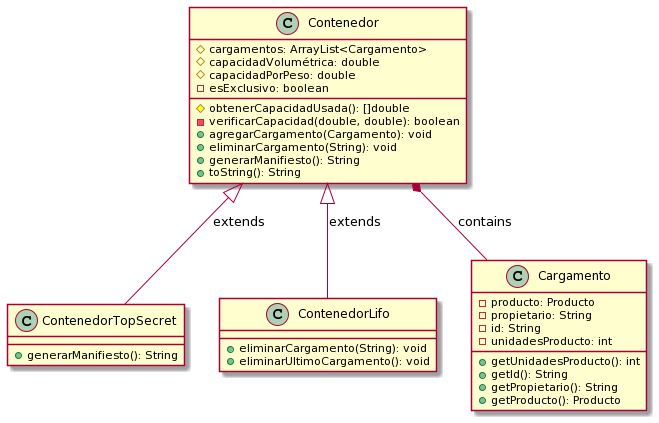

The diagram above was rendered by PlantUML. Its source (embedded in the PNG):
@startuml
class Contenedor {
 # cargamentos: ArrayList<Cargamento>
 # capacidadVolumétrica: double
 # capacidadPorPeso: double
 - esExclusivo: boolean
 # obtenerCapacidadUsada(): []double
 - verificarCapacidad(double, double): boolean
 + agregarCargamento(Cargamento): void
 + eliminarCargamento(String): void
 + generarManifiesto(): String
 + toString(): String
}

class ContenedorTopSecret {
 + generarManifiesto(): String
}

class ContenedorLifo {
 + eliminarCargamento(String): void
 + eliminarUltimoCargamento(): void
}

class Cargamento {
 - producto: Producto
 - propietario: String
 - id: String
 - unidadesProducto: int
 + getUnidadesProducto(): int
 + getId(): String
 + getPropietario(): String
 + getProducto(): Producto
}

Contenedor *-- Cargamento: contains
Contenedor <|-- ContenedorTopSecret: extends
Contenedor <|-- ContenedorLifo: extends
@enduml